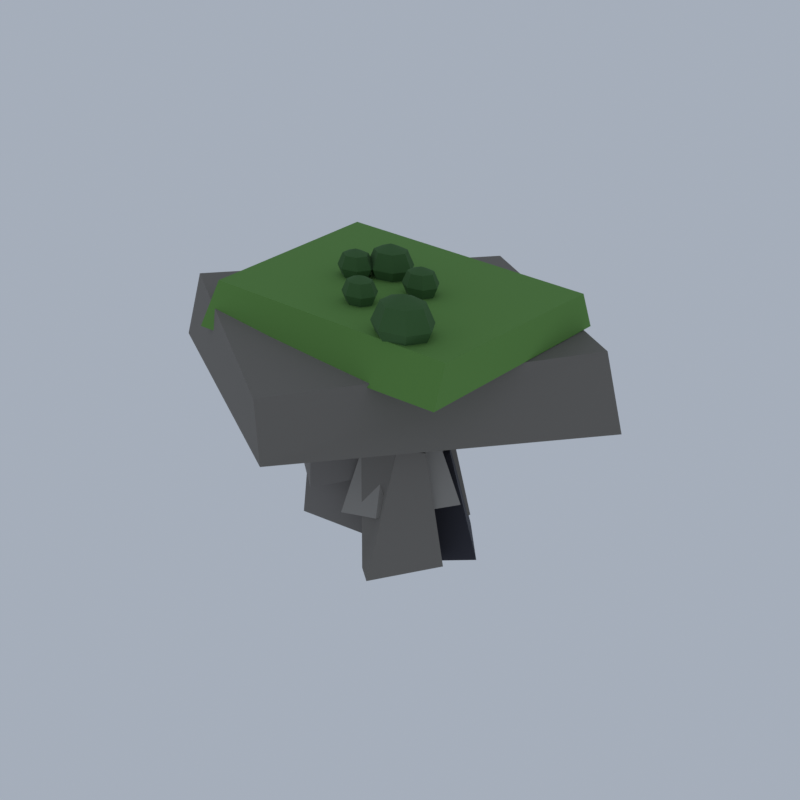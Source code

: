 # Source: LM21_03_floating_rock_03.blend  (saved by Blender 5.2.45; exported with 4.5.12 LTS)
import bpy
from mathutils import Matrix  # noqa: F401  (used for matrix-valued properties, if any)

bpy.ops.wm.read_factory_settings(use_empty=True)
scene = bpy.context.scene
scene.name = 'Scene'

# ---- collections
col_collection = bpy.data.collections.new('Collection'); scene.collection.children.link(col_collection)

# ---- materials (node trees are filled in below, after node groups)
mat_vi_stone2_slate = bpy.data.materials.new('vi_stone2|Slate')
mat_vi_stone2_slate.diffuse_color = (0.1905, 0.1768, 0.1573, 1.0)
mat_vi_grass_grass = bpy.data.materials.new('vi_grass|Grass')
mat_vi_grass_grass.diffuse_color = (0.1275, 0.2932, 0.06191, 1.0)
mat_vi_rock_slate = bpy.data.materials.new('vi_rock|Slate')
mat_vi_rock_slate.diffuse_color = (0.2195, 0.2047, 0.1905, 1.0)
mat_vi_rock2_cobblestone = bpy.data.materials.new('vi_rock2|Cobblestone')
mat_vi_rock2_cobblestone.diffuse_color = (0.3112, 0.2932, 0.2674, 1.0)
mat_vi_basalt_basalt = bpy.data.materials.new('vi_basalt|Basalt')
mat_vi_basalt_basalt.diffuse_color = (0.04145, 0.04145, 0.05459, 1.0)
mat_vi_ivy_grass = bpy.data.materials.new('vi_ivy|Grass')
mat_vi_ivy_grass.diffuse_color = (0.05112, 0.1332, 0.03847, 1.0)

# ---- material node trees
mat_vi_stone2_slate.use_nodes = True; mat_vi_stone2_slate.node_tree.nodes.clear()
_N = mat_vi_stone2_slate.node_tree.nodes; _L = mat_vi_stone2_slate.node_tree.links
n0 = _N.new('ShaderNodeBsdfPrincipled'); n0.name = 'Principled BSDF'; n0.location = (-200, 100)
n0.inputs[0].default_value = (0.1905, 0.1768, 0.1573, 1.0)
n0.inputs[2].default_value = 0.95
n0.inputs[10].default_value = 0.005
n1 = _N.new('ShaderNodeOutputMaterial'); n1.name = 'Material Output'; n1.location = (200, 100)
_L.new(n0.outputs[0], n1.inputs[0])
n1.is_active_output = True
mat_vi_grass_grass.use_nodes = True; mat_vi_grass_grass.node_tree.nodes.clear()
_N = mat_vi_grass_grass.node_tree.nodes; _L = mat_vi_grass_grass.node_tree.links
n0 = _N.new('ShaderNodeBsdfPrincipled'); n0.name = 'Principled BSDF'; n0.location = (-200, 100)
n0.inputs[0].default_value = (0.1275, 0.2932, 0.06191, 1.0)
n0.inputs[2].default_value = 1.0
n0.inputs[10].default_value = 0.005
n1 = _N.new('ShaderNodeOutputMaterial'); n1.name = 'Material Output'; n1.location = (200, 100)
_L.new(n0.outputs[0], n1.inputs[0])
n1.is_active_output = True
mat_vi_rock_slate.use_nodes = True; mat_vi_rock_slate.node_tree.nodes.clear()
_N = mat_vi_rock_slate.node_tree.nodes; _L = mat_vi_rock_slate.node_tree.links
n0 = _N.new('ShaderNodeBsdfPrincipled'); n0.name = 'Principled BSDF'; n0.location = (-200, 100)
n0.inputs[0].default_value = (0.2195, 0.2047, 0.1905, 1.0)
n0.inputs[2].default_value = 0.95
n0.inputs[10].default_value = 0.005
n1 = _N.new('ShaderNodeOutputMaterial'); n1.name = 'Material Output'; n1.location = (200, 100)
_L.new(n0.outputs[0], n1.inputs[0])
n1.is_active_output = True
mat_vi_rock2_cobblestone.use_nodes = True; mat_vi_rock2_cobblestone.node_tree.nodes.clear()
_N = mat_vi_rock2_cobblestone.node_tree.nodes; _L = mat_vi_rock2_cobblestone.node_tree.links
n0 = _N.new('ShaderNodeBsdfPrincipled'); n0.name = 'Principled BSDF'; n0.location = (-200, 100)
n0.inputs[0].default_value = (0.3112, 0.2932, 0.2674, 1.0)
n0.inputs[2].default_value = 0.95
n0.inputs[10].default_value = 0.005
n1 = _N.new('ShaderNodeOutputMaterial'); n1.name = 'Material Output'; n1.location = (200, 100)
_L.new(n0.outputs[0], n1.inputs[0])
n1.is_active_output = True
mat_vi_basalt_basalt.use_nodes = True; mat_vi_basalt_basalt.node_tree.nodes.clear()
_N = mat_vi_basalt_basalt.node_tree.nodes; _L = mat_vi_basalt_basalt.node_tree.links
n0 = _N.new('ShaderNodeBsdfPrincipled'); n0.name = 'Principled BSDF'; n0.location = (-200, 100)
n0.inputs[0].default_value = (0.04145, 0.04145, 0.05459, 1.0)
n0.inputs[2].default_value = 0.9
n0.inputs[10].default_value = 0.005
n1 = _N.new('ShaderNodeOutputMaterial'); n1.name = 'Material Output'; n1.location = (200, 100)
_L.new(n0.outputs[0], n1.inputs[0])
n1.is_active_output = True
mat_vi_ivy_grass.use_nodes = True; mat_vi_ivy_grass.node_tree.nodes.clear()
_N = mat_vi_ivy_grass.node_tree.nodes; _L = mat_vi_ivy_grass.node_tree.links
n0 = _N.new('ShaderNodeBsdfPrincipled'); n0.name = 'Principled BSDF'; n0.location = (-200, 100)
n0.inputs[0].default_value = (0.05112, 0.1332, 0.03847, 1.0)
n0.inputs[2].default_value = 1.0
n0.inputs[10].default_value = 0.005
n1 = _N.new('ShaderNodeOutputMaterial'); n1.name = 'Material Output'; n1.location = (200, 100)
_L.new(n0.outputs[0], n1.inputs[0])
n1.is_active_output = True

# ---- world
world_world = bpy.data.worlds.new('World'); scene.world = world_world
world_world.use_nodes = True; world_world.node_tree.nodes.clear()
_N = world_world.node_tree.nodes; _L = world_world.node_tree.links
n0 = _N.new('ShaderNodeOutputWorld'); n0.name = 'World Output'; n0.location = (200, 100)
n1 = _N.new('ShaderNodeBackground'); n1.name = 'Background'; n1.location = (-200, 100)
n1.inputs[0].default_value = (0.42, 0.47, 0.55, 1.0)
n1.inputs[1].default_value = 0.9
_L.new(n1.outputs[0], n0.inputs[0])
n0.is_active_output = True
world_world.color = (0.05088, 0.05088, 0.05088)
world_world.sun_shadow_jitter_overblur = 0.0

# ---- meshes
me_drifting_slab = bpy.data.meshes.new('drifting_slab')
me_drifting_slab.from_pydata([(1.301, -19.14, 16.9), (20.0, 5.993, 15.85), (-1.606, 20.0, 16.9), (-20.0, -8.107, 18.94), (2.027, -20.0, 23.61), (16.96, 7.765, 22.25), (-2.584, 19.25, 23.33), (-19.25, -6.683, 24.89), (4.323, -3.794, 3.086), (6.242, 3.176, 3.291), (1.107, 3.044, 4.632), (-0.9845, -3.19, 4.331), (2.354, -3.19, 18.09), (4.023, 1.088, 17.68), (1.905, 3.293, 17.8), (0.6205, -3.042, 14.51), (4.701, -10.37, 2.307), (8.556, -4.096, 2.225), (4.257, -1.712, 0.07421), (1.704, -7.597, 0.8759), (6.17, -7.814, 15.18), (7.312, -5.242, 14.24), (4.776, -5.298, 15.98), (1.992, -7.731, 13.23), (-13.32, -11.96, 22.82), (13.13, -11.72, 22.85), (13.26, 11.03, 22.52), (-12.67, 9.651, 22.66), (-12.99, -9.742, 26.63), (13.07, -10.26, 26.46), (13.41, 9.039, 26.3), (-15.14, 11.25, 26.36), (-3.766, -8.516, 7.916), (1.137, -5.26, 9.604), (-4.994, 1.027, 9.053), (-8.774, -4.849, 9.452), (-4.533, -7.383, 16.0), (-0.9706, -4.328, 15.99), (-3.083, -1.911, 16.35), (-7.115, -2.685, 15.3), (-6.177, -7.155, 3.715), (1.963, -4.016, 1.828), (-1.118, 1.379, 2.379), (-9.172, -1.04, 3.266), (-5.835, -5.505, 16.5), (-0.2755, -2.087, 16.36), (-2.083, 0.7911, 14.27), (-6.765, -1.619, 15.13), (-6.675, -2.612, 2.494), (-4.211, 2.612, 0.7938), (-8.88, 5.773, 0.798), (-10.45, -0.1477, 1.288), (-6.741, -1.382, 11.15), (-5.242, 1.351, 10.47), (-8.504, 2.961, 11.04), (-9.406, -0.6906, 11.23), (4.464, -8.697, 8.052), (9.004, -2.25, 8.206), (3.458, 2.163, 8.304), (-1.138, -7.245, 5.693), (3.745, -6.42, 15.25), (6.5, -2.987, 15.45), (3.097, -0.896, 15.7), (1.647, -5.535, 16.52), (-6.415, 3.396, 1.712), (-1.132, 4.191, 3.332), (-2.33, 9.178, 1.327), (-8.103, 7.936, 2.435), (-6.213, 4.315, 14.91), (-3.168, 5.464, 17.04), (-2.682, 8.306, 16.46), (-6.165, 7.087, 14.08), (1.877, -4.564, 0.0), (9.843, -0.6659, 1.672), (4.771, 5.372, 0.5307), (-3.241, 3.249, 2.359), (3.103, 1.484, 10.65), (5.597, 0.4868, 11.3), (3.54, 2.917, 11.47), (1.088, 2.833, 9.904), (-4.587, -0.7171, 29.06), (-4.587, -0.7171, 25.79), (-3.287, -0.7171, 28.58), (-3.777, 0.1198, 28.58), (-4.877, 0.3266, 28.58), (-5.759, -0.2527, 28.58), (-5.759, -1.182, 28.58), (-4.877, -1.761, 28.58), (-3.777, -1.554, 28.58), (-2.748, -0.7171, 27.42), (-3.441, 0.4665, 27.42), (-4.996, 0.7589, 27.42), (-6.244, -0.06026, 27.42), (-6.244, -1.374, 27.42), (-4.996, -2.193, 27.42), (-3.441, -1.901, 27.42), (-3.287, -0.7171, 26.27), (-3.777, 0.1198, 26.27), (-4.877, 0.3266, 26.27), (-5.759, -0.2527, 26.27), (-5.759, -1.182, 26.27), (-4.877, -1.761, 26.27), (-3.777, -1.554, 26.27), (7.212, -8.25, 30.0), (7.212, -8.25, 24.85), (9.259, -8.25, 29.25), (8.488, -6.933, 29.25), (6.756, -6.607, 29.25), (5.368, -7.519, 29.25), (5.368, -8.981, 29.25), (6.756, -9.893, 29.25), (8.488, -9.568, 29.25), (10.11, -8.25, 27.42), (9.017, -6.387, 27.42), (6.568, -5.927, 27.42), (4.604, -7.216, 27.42), (4.604, -9.284, 27.42), (6.568, -10.57, 27.42), (9.017, -10.11, 27.42), (9.259, -8.25, 25.6), (8.488, -6.933, 25.6), (6.756, -6.607, 25.6), (5.368, -7.519, 25.6), (5.368, -8.981, 25.6), (6.756, -9.893, 25.6), (8.488, -9.568, 25.6), (2.779, -0.4979, 29.03), (2.779, -0.4979, 25.81), (4.059, -0.4979, 28.56), (3.577, 0.3262, 28.56), (2.494, 0.5297, 28.56), (1.626, -0.04057, 28.56), (1.626, -0.9552, 28.56), (2.494, -1.526, 28.56), (3.577, -1.322, 28.56), (4.59, -0.4979, 27.42), (3.908, 0.6675, 27.42), (2.376, 0.9554, 27.42), (1.148, 0.1489, 27.42), (1.148, -1.145, 27.42), (2.376, -1.951, 27.42), (3.908, -1.663, 27.42), (4.059, -0.4979, 26.28), (3.577, 0.3262, 26.28), (2.494, 0.5297, 26.28), (1.626, -0.04057, 26.28), (1.626, -0.9552, 26.28), (2.494, -1.526, 26.28), (3.577, -1.322, 26.28), (0.00142, -5.335, 28.97), (0.00142, -5.335, 25.88), (1.231, -5.335, 28.52), (0.7677, -4.544, 28.52), (-0.2721, -4.348, 28.52), (-1.106, -4.896, 28.52), (-1.106, -5.774, 28.52), (-0.2721, -6.322, 28.52), (0.7677, -6.126, 28.52), (1.74, -5.335, 27.42), (1.085, -4.216, 27.42), (-0.3854, -3.94, 27.42), (-1.565, -4.714, 27.42), (-1.565, -5.956, 27.42), (-0.3854, -6.73, 27.42), (1.085, -6.454, 27.42), (1.231, -5.335, 26.33), (0.7677, -4.544, 26.33), (-0.2721, -4.348, 26.33), (-1.106, -4.896, 26.33), (-1.106, -5.774, 26.33), (-0.2721, -6.322, 26.33), (0.7677, -6.126, 26.33), (-2.153, 1.317, 29.53), (-2.153, 1.317, 25.32), (-0.4817, 1.317, 28.91), (-1.111, 2.393, 28.91), (-2.525, 2.659, 28.91), (-3.659, 1.914, 28.91), (-3.659, 0.72, 28.91), (-2.525, -0.02461, 28.91), (-1.111, 0.2412, 28.91), (0.2107, 1.317, 27.42), (-0.6794, 2.839, 27.42), (-2.679, 3.215, 27.42), (-4.283, 2.162, 27.42), (-4.283, 0.4727, 27.42), (-2.679, -0.5804, 27.42), (-0.6794, -0.2046, 27.42), (-0.4817, 1.317, 25.94), (-1.111, 2.393, 25.94), (-2.525, 2.659, 25.94), (-3.659, 1.914, 25.94), (-3.659, 0.72, 25.94), (-2.525, -0.02461, 25.94), (-1.111, 0.2412, 25.94)], [], [(0, 3, 2, 1), (4, 5, 6, 7), (0, 1, 5, 4), (1, 2, 6, 5), (2, 3, 7, 6), (3, 0, 4, 7), (8, 11, 10, 9), (12, 13, 14, 15), (8, 9, 13, 12), (9, 10, 14, 13), (10, 11, 15, 14), (11, 8, 12, 15), (16, 19, 18, 17), (20, 21, 22, 23), (16, 17, 21, 20), (17, 18, 22, 21), (18, 19, 23, 22), (19, 16, 20, 23), (24, 27, 26, 25), (28, 29, 30, 31), (24, 25, 29, 28), (25, 26, 30, 29), (26, 27, 31, 30), (27, 24, 28, 31), (32, 35, 34, 33), (36, 37, 38, 39), (32, 33, 37, 36), (33, 34, 38, 37), (34, 35, 39, 38), (35, 32, 36, 39), (40, 43, 42, 41), (44, 45, 46, 47), (40, 41, 45, 44), (41, 42, 46, 45), (42, 43, 47, 46), (43, 40, 44, 47), (48, 51, 50, 49), (52, 53, 54, 55), (48, 49, 53, 52), (49, 50, 54, 53), (50, 51, 55, 54), (51, 48, 52, 55), (56, 59, 58, 57), (60, 61, 62, 63), (56, 57, 61, 60), (57, 58, 62, 61), (58, 59, 63, 62), (59, 56, 60, 63), (64, 67, 66, 65), (68, 69, 70, 71), (64, 65, 69, 68), (65, 66, 70, 69), (66, 67, 71, 70), (67, 64, 68, 71), (72, 75, 74, 73), (76, 77, 78, 79), (72, 73, 77, 76), (73, 74, 78, 77), (74, 75, 79, 78), (75, 72, 76, 79), (80, 82, 83), (81, 97, 96), (82, 89, 90, 83), (89, 96, 97, 90), (80, 83, 84), (81, 98, 97), (83, 90, 91, 84), (90, 97, 98, 91), (80, 84, 85), (81, 99, 98), (84, 91, 92, 85), (91, 98, 99, 92), (80, 85, 86), (81, 100, 99), (85, 92, 93, 86), (92, 99, 100, 93), (80, 86, 87), (81, 101, 100), (86, 93, 94, 87), (93, 100, 101, 94), (80, 87, 88), (81, 102, 101), (87, 94, 95, 88), (94, 101, 102, 95), (80, 88, 82), (81, 96, 102), (88, 95, 89, 82), (95, 102, 96, 89), (103, 105, 106), (104, 120, 119), (105, 112, 113, 106), (112, 119, 120, 113), (103, 106, 107), (104, 121, 120), (106, 113, 114, 107), (113, 120, 121, 114), (103, 107, 108), (104, 122, 121), (107, 114, 115, 108), (114, 121, 122, 115), (103, 108, 109), (104, 123, 122), (108, 115, 116, 109), (115, 122, 123, 116), (103, 109, 110), (104, 124, 123), (109, 116, 117, 110), (116, 123, 124, 117), (103, 110, 111), (104, 125, 124), (110, 117, 118, 111), (117, 124, 125, 118), (103, 111, 105), (104, 119, 125), (111, 118, 112, 105), (118, 125, 119, 112), (126, 128, 129), (127, 143, 142), (128, 135, 136, 129), (135, 142, 143, 136), (126, 129, 130), (127, 144, 143), (129, 136, 137, 130), (136, 143, 144, 137), (126, 130, 131), (127, 145, 144), (130, 137, 138, 131), (137, 144, 145, 138), (126, 131, 132), (127, 146, 145), (131, 138, 139, 132), (138, 145, 146, 139), (126, 132, 133), (127, 147, 146), (132, 139, 140, 133), (139, 146, 147, 140), (126, 133, 134), (127, 148, 147), (133, 140, 141, 134), (140, 147, 148, 141), (126, 134, 128), (127, 142, 148), (134, 141, 135, 128), (141, 148, 142, 135), (149, 151, 152), (150, 166, 165), (151, 158, 159, 152), (158, 165, 166, 159), (149, 152, 153), (150, 167, 166), (152, 159, 160, 153), (159, 166, 167, 160), (149, 153, 154), (150, 168, 167), (153, 160, 161, 154), (160, 167, 168, 161), (149, 154, 155), (150, 169, 168), (154, 161, 162, 155), (161, 168, 169, 162), (149, 155, 156), (150, 170, 169), (155, 162, 163, 156), (162, 169, 170, 163), (149, 156, 157), (150, 171, 170), (156, 163, 164, 157), (163, 170, 171, 164), (149, 157, 151), (150, 165, 171), (157, 164, 158, 151), (164, 171, 165, 158), (172, 174, 175), (173, 189, 188), (174, 181, 182, 175), (181, 188, 189, 182), (172, 175, 176), (173, 190, 189), (175, 182, 183, 176), (182, 189, 190, 183), (172, 176, 177), (173, 191, 190), (176, 183, 184, 177), (183, 190, 191, 184), (172, 177, 178), (173, 192, 191), (177, 184, 185, 178), (184, 191, 192, 185), (172, 178, 179), (173, 193, 192), (178, 185, 186, 179), (185, 192, 193, 186), (172, 179, 180), (173, 194, 193), (179, 186, 187, 180), (186, 193, 194, 187), (172, 180, 174), (173, 188, 194), (180, 187, 181, 174), (187, 194, 188, 181)])
me_drifting_slab.polygons.foreach_set('use_smooth', [True] * 200)
me_drifting_slab.polygons.foreach_set('material_index', [0, 0, 0, 0, 0, 0, 0, 0, 0, 0, 0, 0, 0, 0, 0, 0, 0, 0, 1, 1, 1, 1, 1, 1, 2, 2, 2, 2, 2, 2, 2, 2, 2, 2, 2, 2, 2, 2, 2, 2, 2, 2, 3, 3, 3, 3, 3, 3, 3, 3, 3, 3, 3, 3, 4, 4, 4, 4, 4, 4, 5, 5, 5, 5, 5, 5, 5, 5, 5, 5, 5, 5, 5, 5, 5, 5, 5, 5, 5, 5, 5, 5, 5, 5, 5, 5, 5, 5, 5, 5, 5, 5, 5, 5, 5, 5, 5, 5, 5, 5, 5, 5, 5, 5, 5, 5, 5, 5, 5, 5, 5, 5, 5, 5, 5, 5, 5, 5, 5, 5, 5, 5, 5, 5, 5, 5, 5, 5, 5, 5, 5, 5, 5, 5, 5, 5, 5, 5, 5, 5, 5, 5, 5, 5, 5, 5, 5, 5, 5, 5, 5, 5, 5, 5, 5, 5, 5, 5, 5, 5, 5, 5, 5, 5, 5, 5, 5, 5, 5, 5, 5, 5, 5, 5, 5, 5, 5, 5, 5, 5, 5, 5, 5, 5, 5, 5, 5, 5, 5, 5, 5, 5, 5, 5, 5, 5, 5, 5, 5, 5])
_k = set([(0, 1), (0, 3), (0, 4), (1, 2), (1, 5), (2, 3), (2, 6), (3, 7), (4, 5), (4, 7), (5, 6), (6, 7), (8, 9), (8, 11), (8, 12), (9, 10), (9, 13), (10, 11), (10, 14), (11, 15), (12, 13), (12, 15), (13, 14), (14, 15), (16, 17), (16, 19), (16, 20), (17, 18), (17, 21), (18, 19), (18, 22), (19, 23), (20, 21), (20, 23), (21, 22), (22, 23), (24, 25), (24, 27), (24, 28), (25, 26), (25, 29), (26, 27), (26, 30), (27, 31), (28, 29), (28, 31), (29, 30), (30, 31), (32, 33), (32, 35), (32, 36), (33, 34), (33, 37), (34, 35), (34, 38), (35, 39), (36, 37), (36, 39), (37, 38), (38, 39), (40, 41), (40, 43), (40, 44), (41, 42), (41, 45), (42, 43), (42, 46), (43, 47), (44, 45), (44, 47), (45, 46), (46, 47), (48, 49), (48, 51), (48, 52), (49, 50), (49, 53), (50, 51), (50, 54), (51, 55), (52, 53), (52, 55), (53, 54), (54, 55), (56, 57), (56, 59), (56, 60), (57, 58), (57, 61), (58, 59), (58, 62), (59, 63), (60, 61), (60, 63), (61, 62), (62, 63), (64, 65), (64, 67), (64, 68), (65, 66), (65, 69), (66, 67), (66, 70), (67, 71), (68, 69), (68, 71), (69, 70), (70, 71), (72, 73), (72, 75), (72, 76), (73, 74), (73, 77), (74, 75), (74, 78), (75, 79), (76, 77), (76, 79), (77, 78), (78, 79), (82, 83), (82, 88), (82, 89), (83, 84), (83, 90), (84, 85), (84, 91), (85, 86), (85, 92), (86, 87), (86, 93), (87, 88), (87, 94), (88, 95), (89, 90), (89, 95), (89, 96), (90, 91), (90, 97), (91, 92), (91, 98), (92, 93), (92, 99), (93, 94), (93, 100), (94, 95), (94, 101), (95, 102), (96, 97), (96, 102), (97, 98), (98, 99), (99, 100), (100, 101), (101, 102), (105, 106), (105, 111), (105, 112), (106, 107), (106, 113), (107, 108), (107, 114), (108, 109), (108, 115), (109, 110), (109, 116), (110, 111), (110, 117), (111, 118), (112, 113), (112, 118), (112, 119), (113, 114), (113, 120), (114, 115), (114, 121), (115, 116), (115, 122), (116, 117), (116, 123), (117, 118), (117, 124), (118, 125), (119, 120), (119, 125), (120, 121), (121, 122), (122, 123), (123, 124), (124, 125), (128, 129), (128, 134), (128, 135), (129, 130), (129, 136), (130, 131), (130, 137), (131, 132), (131, 138), (132, 133), (132, 139), (133, 134), (133, 140), (134, 141), (135, 136), (135, 141), (135, 142), (136, 137), (136, 143), (137, 138), (137, 144), (138, 139), (138, 145), (139, 140), (139, 146), (140, 141), (140, 147), (141, 148), (142, 143), (142, 148), (143, 144), (144, 145), (145, 146), (146, 147), (147, 148), (151, 152), (151, 157), (151, 158), (152, 153), (152, 159), (153, 154), (153, 160), (154, 155), (154, 161), (155, 156), (155, 162), (156, 157), (156, 163), (157, 164), (158, 159), (158, 164), (158, 165), (159, 160), (159, 166), (160, 161), (160, 167), (161, 162), (161, 168), (162, 163), (162, 169), (163, 164), (163, 170), (164, 171), (165, 166), (165, 171), (166, 167), (167, 168), (168, 169), (169, 170), (170, 171), (174, 175), (174, 180), (174, 181), (175, 176), (175, 182), (176, 177), (176, 183), (177, 178), (177, 184), (178, 179), (178, 185), (179, 180), (179, 186), (180, 187), (181, 182), (181, 187), (181, 188), (182, 183), (182, 189), (183, 184), (183, 190), (184, 185), (184, 191), (185, 186), (185, 192), (186, 187), (186, 193), (187, 194), (188, 189), (188, 194), (189, 190), (190, 191), (191, 192), (192, 193), (193, 194)])
me_drifting_slab.attributes.new('sharp_edge', 'BOOLEAN', 'EDGE').data.foreach_set('value', [ (min(e.vertices), max(e.vertices)) in _k for e in me_drifting_slab.edges])
me_drifting_slab.materials.append(mat_vi_stone2_slate)
me_drifting_slab.materials.append(mat_vi_grass_grass)
me_drifting_slab.materials.append(mat_vi_rock_slate)
me_drifting_slab.materials.append(mat_vi_rock2_cobblestone)
me_drifting_slab.materials.append(mat_vi_basalt_basalt)
me_drifting_slab.materials.append(mat_vi_ivy_grass)
me_drifting_slab.update()

# ---- objects
ob_drifting_slab = bpy.data.objects.new('drifting_slab', me_drifting_slab)

# ---- transforms, parenting, visibility, modifiers, constraints
ob_drifting_slab.location = (0.0, 0.0, 0.0)

# ---- collection membership
scene.collection.objects.link(ob_drifting_slab)

# ---- scene / render settings (as saved in the file)
scene.frame_start = 1; scene.frame_end = 250; scene.frame_set(1)
scene.render.engine = 'CYCLES'
scene.render.resolution_x = 420
scene.render.resolution_y = 420
scene.render.bake_bias = 0.0
scene.render.bake_samples = 0
scene.render.compositor_device = 'GPU'
scene.cycles.samples = 24
scene.cycles.adaptive_threshold = 0.05
scene.cycles.max_bounces = 4
scene.cycles.diffuse_bounces = 2
scene.cycles.glossy_bounces = 2
scene.cycles.transmission_bounces = 2
scene.cycles.transparent_max_bounces = 4
scene.eevee.taa_render_samples = 48
scene.eevee.use_volume_custom_range = False
scene.eevee.fast_gi_thickness_near = 0.1
scene.eevee.fast_gi_thickness_far = 0.0
scene.eevee.ray_tracing_options.screen_trace_thickness = 0.1
scene.view_settings.view_transform = 'Standard'
bpy.context.view_layer.update()

# ---- added for rendering (the .blend has no active camera): camera
cam_auto = bpy.data.cameras.new('AutoCamera')
cam_auto.lens = 50.0
cam_auto.sensor_width = 36.0
cam_auto.clip_end = 1039.72
ob_auto_camera = bpy.data.objects.new('AutoCamera', cam_auto)
scene.collection.objects.link(ob_auto_camera)
ob_auto_camera.location = (59.2433, -71.0919, 62.3946)
ob_auto_camera.rotation_euler = (1.09748, -7.21219e-08, 0.694738)
scene.camera = ob_auto_camera
bpy.context.view_layer.update()
